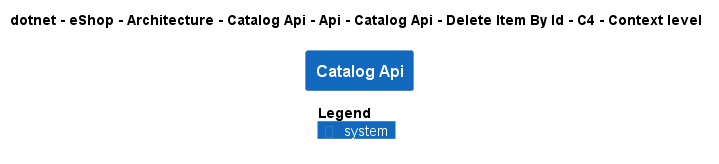

The diagram above was rendered by PlantUML. Its source (embedded in the PNG):
@startuml
!pragma layout smetana
!include ..\..\..\..\..\..\..\..\..\..\..\.c4s\C4_Context.puml

AddElementTag("c4interflow:lifecycle:new", $bgColor=green, $fontColor=#ffffff, $borderColor=green, $shadowing="False")
AddElementTag("c4interflow:lifecycle:changed", $bgColor=orange, $fontColor=#ffffff, $borderColor=orange, $shadowing="False")
AddElementTag("c4interflow:lifecycle:removed", $bgColor=red, $fontColor=#ffffff, $borderColor=red, $shadowing="False")

AddRelTag("c4interflow:lifecycle:new", $textColor=green, $lineColor=green)
AddRelTag("c4interflow:lifecycle:changed", $textColor=orange, $lineColor=orange)
AddRelTag("c4interflow:lifecycle:removed", $textColor=red, $lineColor=red)

SHOW_PERSON_PORTRAIT()
LAYOUT_TOP_DOWN()

skinparam linetype polyline

title dotnet - eShop - Architecture - Catalog Api - Api - Catalog Api - Delete Item By Id - C4 - Context level

System(dotnet.eShop.Architecture.SoftwareSystems.CatalogApi, "Catalog Api", "")



SHOW_LEGEND()
@enduml